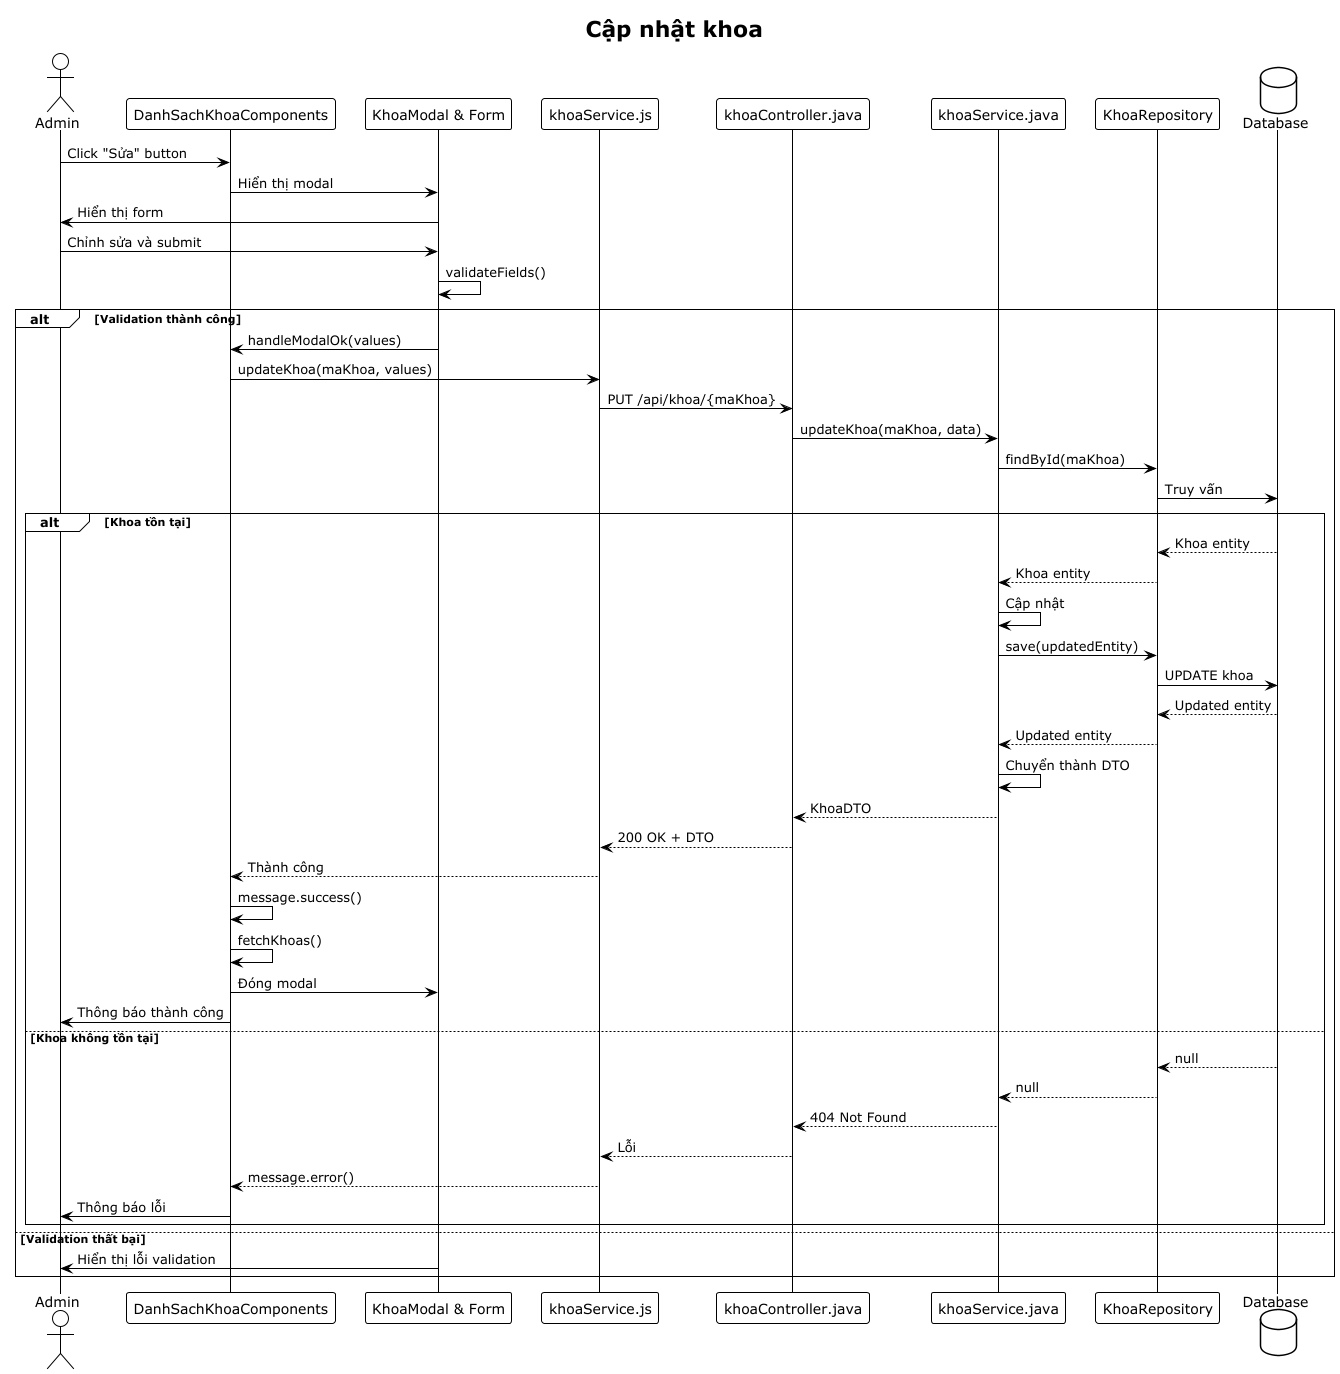

The diagram above was rendered by PlantUML. Its source (embedded in the PNG):
@startuml
!theme plain
title Cập nhật khoa

actor "Admin" as admin

participant "DanhSachKhoaComponents" as component
participant "KhoaModal & Form" as modal
participant "khoaService.js" as service
participant "khoaController.java" as controller
participant "khoaService.java" as backendService
participant "KhoaRepository" as repository
database "Database" as db

admin -> component: Click "Sửa" button
component -> modal: Hiển thị modal
modal -> admin: Hiển thị form

admin -> modal: Chỉnh sửa và submit
modal -> modal: validateFields()

alt Validation thành công
    modal -> component: handleModalOk(values)
    component -> service: updateKhoa(maKhoa, values)
    service -> controller: PUT /api/khoa/{maKhoa}
    controller -> backendService: updateKhoa(maKhoa, data)
    backendService -> repository: findById(maKhoa)
    repository -> db: Truy vấn

    alt Khoa tồn tại
        db --> repository: Khoa entity
        repository --> backendService: Khoa entity

        backendService -> backendService: Cập nhật
        backendService -> repository: save(updatedEntity)
        repository -> db: UPDATE khoa
        db --> repository: Updated entity
        repository --> backendService: Updated entity

        backendService -> backendService: Chuyển thành DTO
        backendService --> controller: KhoaDTO
        controller --> service: 200 OK + DTO
        service --> component: Thành công

        component -> component: message.success()
        component -> component: fetchKhoas()
        component -> modal: Đóng modal
        component -> admin: Thông báo thành công

    else Khoa không tồn tại
        db --> repository: null
        repository --> backendService: null
        backendService --> controller: 404 Not Found
        controller --> service: Lỗi
        service --> component: message.error()
        component -> admin: Thông báo lỗi
    end

else Validation thất bại
    modal -> admin: Hiển thị lỗi validation
end
@enduml